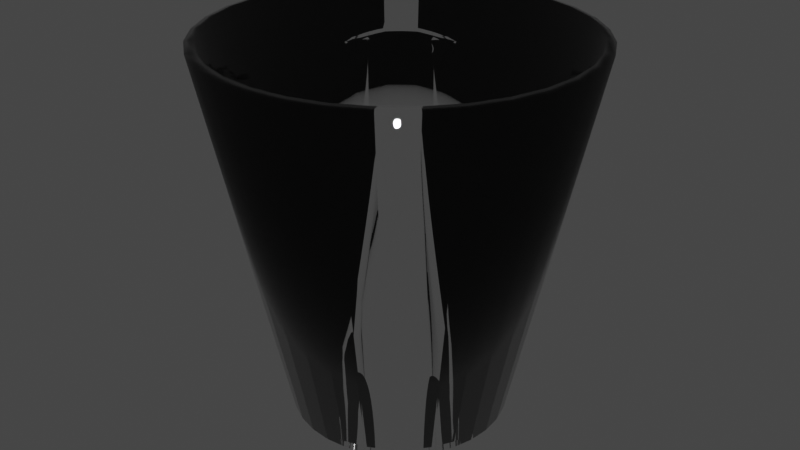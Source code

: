 # Source: verre.blend  (saved by Blender 3.4.6; exported with 4.5.12 LTS)
import bpy
from mathutils import Matrix  # noqa: F401  (used for matrix-valued properties, if any)

bpy.ops.wm.read_factory_settings(use_empty=True)
scene = bpy.context.scene
scene.name = 'Scene'

# ---- collections
col_collection = bpy.data.collections.new('Collection'); scene.collection.children.link(col_collection)

# ---- materials (node trees are filled in below, after node groups)
mat_verre = bpy.data.materials.new('Verre')

# ---- material node trees
mat_verre.use_nodes = True; mat_verre.node_tree.nodes.clear()
_N = mat_verre.node_tree.nodes; _L = mat_verre.node_tree.links
n0 = _N.new('ShaderNodeOutputMaterial'); n0.name = 'Material Output'; n0.location = (300, 300)
n1 = _N.new('ShaderNodeBsdfGlass'); n1.name = 'Glass BSDF'; n1.location = (50, 221)
n1.distribution = 'BECKMANN'
n1.inputs[2].default_value = 1.45
_L.new(n1.outputs[0], n0.inputs[0])
n0.is_active_output = True

# ---- world
world_world = bpy.data.worlds.new('World'); scene.world = world_world
world_world.use_nodes = True; world_world.node_tree.nodes.clear()
_N = world_world.node_tree.nodes; _L = world_world.node_tree.links
n0 = _N.new('ShaderNodeOutputWorld'); n0.name = 'World Output'; n0.location = (300, 300)
n1 = _N.new('ShaderNodeBackground'); n1.name = 'Background'; n1.location = (10, 300)
n1.inputs[0].default_value = (0.05088, 0.05088, 0.05088, 1.0)
_L.new(n1.outputs[0], n0.inputs[0])
n0.is_active_output = True
world_world.color = (0.05088, 0.05088, 0.05088)
world_world.use_sun_shadow = False
world_world.sun_shadow_jitter_overblur = 0.0

# ---- meshes
me_cylinder = bpy.data.meshes.new('Cylinder')
me_cylinder.from_pydata([(5.879e-09, 0.5792, -1.0), (0.0, 1.0, 1.0), (0.113, 0.5681, -1.0), (0.1951, 0.9808, 1.0), (0.2216, 0.5351, -1.0), (0.3827, 0.9239, 1.0), (0.3218, 0.4816, -1.0), (0.5556, 0.8315, 1.0), (0.4095, 0.4095, -1.0), (0.7071, 0.7071, 1.0), (0.4816, 0.3218, -1.0), (0.8315, 0.5556, 1.0), (0.5351, 0.2216, -1.0), (0.9239, 0.3827, 1.0), (0.5681, 0.113, -1.0), (0.9808, 0.1951, 1.0), (0.5792, -3.316e-08, -1.0), (1.0, -4.371e-08, 1.0), (0.5681, -0.113, -1.0), (0.9808, -0.1951, 1.0), (0.5351, -0.2216, -1.0), (0.9239, -0.3827, 1.0), (0.4816, -0.3218, -1.0), (0.8315, -0.5556, 1.0), (0.4095, -0.4095, -1.0), (0.7071, -0.7071, 1.0), (0.3218, -0.4816, -1.0), (0.5556, -0.8315, 1.0), (0.2216, -0.5351, -1.0), (0.3827, -0.9239, 1.0), (0.113, -0.5681, -1.0), (0.1951, -0.9808, 1.0), (-4.476e-08, -0.5792, -1.0), (-8.742e-08, -1.0, 1.0), (-0.113, -0.5681, -1.0), (-0.1951, -0.9808, 1.0), (-0.2216, -0.5351, -1.0), (-0.3827, -0.9239, 1.0), (-0.3218, -0.4816, -1.0), (-0.5556, -0.8315, 1.0), (-0.4095, -0.4095, -1.0), (-0.7071, -0.7071, 1.0), (-0.4816, -0.3218, -1.0), (-0.8315, -0.5556, 1.0), (-0.5351, -0.2216, -1.0), (-0.9239, -0.3827, 1.0), (-0.5681, -0.113, -1.0), (-0.9808, -0.1951, 1.0), (-0.5792, -9.315e-10, -1.0), (-1.0, 1.192e-08, 1.0), (-0.5681, 0.113, -1.0), (-0.9808, 0.1951, 1.0), (-0.5351, 0.2216, -1.0), (-0.9239, 0.3827, 1.0), (-0.4816, 0.3218, -1.0), (-0.8315, 0.5556, 1.0), (-0.4095, 0.4095, -1.0), (-0.7071, 0.7071, 1.0), (-0.3218, 0.4816, -1.0), (-0.5556, 0.8315, 1.0), (-0.2216, 0.5351, -1.0), (-0.3827, 0.9239, 1.0), (-0.113, 0.5681, -1.0), (-0.1951, 0.9808, 1.0)], [], [(0, 1, 3, 2), (2, 3, 5, 4), (4, 5, 7, 6), (6, 7, 9, 8), (8, 9, 11, 10), (10, 11, 13, 12), (12, 13, 15, 14), (14, 15, 17, 16), (16, 17, 19, 18), (18, 19, 21, 20), (20, 21, 23, 22), (22, 23, 25, 24), (24, 25, 27, 26), (26, 27, 29, 28), (28, 29, 31, 30), (30, 31, 33, 32), (32, 33, 35, 34), (34, 35, 37, 36), (36, 37, 39, 38), (38, 39, 41, 40), (40, 41, 43, 42), (42, 43, 45, 44), (44, 45, 47, 46), (46, 47, 49, 48), (48, 49, 51, 50), (50, 51, 53, 52), (52, 53, 55, 54), (54, 55, 57, 56), (56, 57, 59, 58), (58, 59, 61, 60), (60, 61, 63, 62), (62, 63, 1, 0), (0, 2, 4, 6, 8, 10, 12, 14, 16, 18, 20, 22, 24, 26, 28, 30, 32, 34, 36, 38, 40, 42, 44, 46, 48, 50, 52, 54, 56, 58, 60, 62)])
me_cylinder.polygons.foreach_set('use_smooth', [True] * 33)
_uv = me_cylinder.uv_layers.new(name='UVMap')
_uv.uv.foreach_set('vector', [1.0, 0.5, 1.0, 1.0, 0.9688, 1.0, 0.9688, 0.5, 0.9688, 0.5, 0.9688, 1.0, 0.9375, 1.0, 0.9375, 0.5, 0.9375, 0.5, 0.9375, 1.0, 0.9062, 1.0, 0.9062, 0.5, 0.9062, 0.5, 0.9062, 1.0, 0.875, 1.0, 0.875, 0.5, 0.875, 0.5, 0.875, 1.0, 0.8438, 1.0, 0.8438, 0.5, 0.8438, 0.5, 0.8438, 1.0, 0.8125, 1.0, 0.8125, 0.5, 0.8125, 0.5, 0.8125, 1.0, 0.7812, 1.0, 0.7812, 0.5, 0.7812, 0.5, 0.7812, 1.0, 0.75, 1.0, 0.75, 0.5, 0.75, 0.5, 0.75, 1.0, 0.7188, 1.0, 0.7188, 0.5, 0.7188, 0.5, 0.7188, 1.0, 0.6875, 1.0, 0.6875, 0.5, 0.6875, 0.5, 0.6875, 1.0, 0.6562, 1.0, 0.6562, 0.5, 0.6562, 0.5, 0.6562, 1.0, 0.625, 1.0, 0.625, 0.5, 0.625, 0.5, 0.625, 1.0, 0.5938, 1.0, 0.5938, 0.5, 0.5938, 0.5, 0.5938, 1.0, 0.5625, 1.0, 0.5625, 0.5, 0.5625, 0.5, 0.5625, 1.0, 0.5312, 1.0, 0.5312, 0.5, 0.5312, 0.5, 0.5312, 1.0, 0.5, 1.0, 0.5, 0.5, 0.5, 0.5, 0.5, 1.0, 0.4688, 1.0, 0.4688, 0.5, 0.4688, 0.5, 0.4688, 1.0, 0.4375, 1.0, 0.4375, 0.5, 0.4375, 0.5, 0.4375, 1.0, 0.4062, 1.0, 0.4062, 0.5, 0.4062, 0.5, 0.4062, 1.0, 0.375, 1.0, 0.375, 0.5, 0.375, 0.5, 0.375, 1.0, 0.3438, 1.0, 0.3438, 0.5, 0.3438, 0.5, 0.3438, 1.0, 0.3125, 1.0, 0.3125, 0.5, 0.3125, 0.5, 0.3125, 1.0, 0.2812, 1.0, 0.2812, 0.5, 0.2812, 0.5, 0.2812, 1.0, 0.25, 1.0, 0.25, 0.5, 0.25, 0.5, 0.25, 1.0, 0.2188, 1.0, 0.2188, 0.5, 0.2188, 0.5, 0.2188, 1.0, 0.1875, 1.0, 0.1875, 0.5, 0.1875, 0.5, 0.1875, 1.0, 0.1562, 1.0, 0.1562, 0.5, 0.1562, 0.5, 0.1562, 1.0, 0.125, 1.0, 0.125, 0.5, 0.125, 0.5, 0.125, 1.0, 0.09375, 1.0, 0.09375, 0.5, 0.09375, 0.5, 0.09375, 1.0, 0.0625, 1.0, 0.0625, 0.5, 0.0625, 0.5, 0.0625, 1.0, 0.03125, 1.0, 0.03125, 0.5, 0.03125, 0.5, 0.03125, 1.0, 0.0, 1.0, 0.0, 0.5, 0.75, 0.49, 0.7968, 0.4854, 0.8418, 0.4717, 0.8833, 0.4496, 0.9197, 0.4197, 0.9496, 0.3833, 0.9717, 0.3418, 0.9854, 0.2968, 0.99, 0.25, 0.9854, 0.2032, 0.9717, 0.1582, 0.9496, 0.1167, 0.9197, 0.08029, 0.8833, 0.05045, 0.8418, 0.02827, 0.7968, 0.01461, 0.75, 0.01, 0.7032, 0.01461, 0.6582, 0.02827, 0.6167, 0.05045, 0.5803, 0.08029, 0.5504, 0.1167, 0.5283, 0.1582, 0.5146, 0.2032, 0.51, 0.25, 0.5146, 0.2968, 0.5283, 0.3418, 0.5504, 0.3833, 0.5803, 0.4197, 0.6167, 0.4496, 0.6582, 0.4717, 0.7032, 0.4854])
me_cylinder.materials.append(mat_verre)
me_cylinder.update()

# ---- objects
ob_cylinder = bpy.data.objects.new('Cylinder', me_cylinder)

# ---- transforms, parenting, visibility, modifiers, constraints
ob_cylinder.location = (0.0, 0.0, 0.0)
ob_cylinder.scale = (0.5738, 0.5738, 0.5738)
_m = ob_cylinder.modifiers.new('Solidify', 'SOLIDIFY')
_m.thickness = 0.05

# ---- collection membership
col_collection.objects.link(ob_cylinder)

# ---- scene / render settings (as saved in the file)
scene.frame_start = 1; scene.frame_end = 250; scene.frame_set(1)
scene.render.engine = 'CYCLES'
scene.cycles.sampling_pattern = 'TABULATED_SOBOL'
scene.cycles.use_light_tree = False
scene.view_settings.view_transform = 'Filmic'
bpy.context.view_layer.update()

# ---- added for rendering (the .blend has no active camera and no usable light): camera, sun
cam_auto = bpy.data.cameras.new('AutoCamera')
cam_auto.lens = 50.0
cam_auto.sensor_width = 36.0
cam_auto.clip_end = 1000.0
ob_auto_camera = bpy.data.objects.new('AutoCamera', cam_auto)
scene.collection.objects.link(ob_auto_camera)
ob_auto_camera.location = (1.84238, -2.21086, 1.47686)
ob_auto_camera.rotation_euler = (1.09748, -7.21219e-08, 0.694738)
scene.camera = ob_auto_camera
light_auto_sun = bpy.data.lights.new('AutoSun', 'SUN')
light_auto_sun.energy = 3.0
light_auto_sun.angle = 0.0523599
ob_auto_sun = bpy.data.objects.new('AutoSun', light_auto_sun)
scene.collection.objects.link(ob_auto_sun)
ob_auto_sun.rotation_euler = (0.872665, 0.174533, 0.523599)
bpy.context.view_layer.update()
